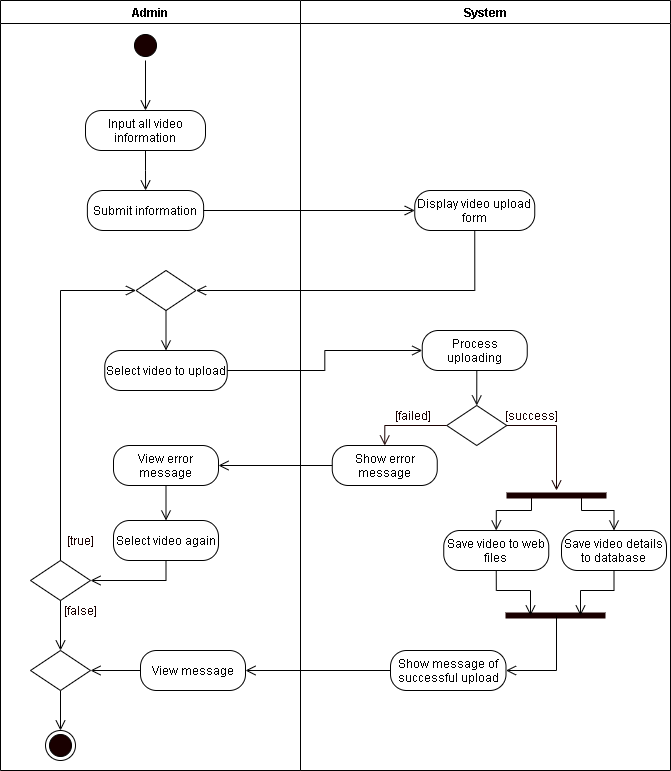

The diagram above was exported from draw.io. Its source (the exported page's mxGraphModel, read from the mxfile embedded in the PNG):
<mxGraphModel dx="926" dy="626" grid="1" gridSize="10" guides="1" tooltips="1" connect="1" arrows="1" fold="1" page="1" pageScale="1" pageWidth="850" pageHeight="1100" math="0" shadow="0">
  <root>
    <mxCell id="0mx5sNC3HsFugUW5Fox2-0" />
    <mxCell id="0mx5sNC3HsFugUW5Fox2-1" parent="0mx5sNC3HsFugUW5Fox2-0" />
    <mxCell id="M_vuWvc3H1Dybgly7bJm-0" value="Admin" style="swimlane;startSize=23;" parent="0mx5sNC3HsFugUW5Fox2-1" vertex="1">
      <mxGeometry x="40" y="10" width="300" height="770" as="geometry" />
    </mxCell>
    <mxCell id="u2FKZ65CKlX5Dzq1oGMS-1" style="edgeStyle=orthogonalEdgeStyle;rounded=0;orthogonalLoop=1;jettySize=auto;html=1;exitX=0.5;exitY=1;exitDx=0;exitDy=0;endArrow=open;endFill=0;endSize=8;entryX=0.5;entryY=0;entryDx=0;entryDy=0;" parent="M_vuWvc3H1Dybgly7bJm-0" source="M_vuWvc3H1Dybgly7bJm-2" target="4CztS1ss0g4N71tr--k1-0" edge="1">
      <mxGeometry relative="1" as="geometry">
        <mxPoint x="145" y="100" as="targetPoint" />
      </mxGeometry>
    </mxCell>
    <mxCell id="M_vuWvc3H1Dybgly7bJm-2" value="" style="ellipse;html=1;shape=startState;fillColor=#190000;" parent="M_vuWvc3H1Dybgly7bJm-0" vertex="1">
      <mxGeometry x="130" y="30" width="30" height="30" as="geometry" />
    </mxCell>
    <mxCell id="lQy36qLY-fqqQ7uSL8pt-6" style="edgeStyle=orthogonalEdgeStyle;rounded=0;orthogonalLoop=1;jettySize=auto;html=1;exitX=0.5;exitY=1;exitDx=0;exitDy=0;endArrow=open;endFill=0;endSize=8;" parent="M_vuWvc3H1Dybgly7bJm-0" source="4CztS1ss0g4N71tr--k1-0" target="lQy36qLY-fqqQ7uSL8pt-5" edge="1">
      <mxGeometry relative="1" as="geometry" />
    </mxCell>
    <mxCell id="4CztS1ss0g4N71tr--k1-0" value="Input all video information" style="rounded=1;whiteSpace=wrap;html=1;arcSize=40;" parent="M_vuWvc3H1Dybgly7bJm-0" vertex="1">
      <mxGeometry x="85" y="110" width="120" height="40" as="geometry" />
    </mxCell>
    <mxCell id="M_vuWvc3H1Dybgly7bJm-5" value="Select video to upload" style="rounded=1;whiteSpace=wrap;html=1;arcSize=40;" parent="M_vuWvc3H1Dybgly7bJm-0" vertex="1">
      <mxGeometry x="104.25" y="350" width="122.5" height="40" as="geometry" />
    </mxCell>
    <mxCell id="M_vuWvc3H1Dybgly7bJm-7" style="edgeStyle=orthogonalEdgeStyle;rounded=0;orthogonalLoop=1;jettySize=auto;html=1;exitX=0.5;exitY=1;exitDx=0;exitDy=0;entryX=0.5;entryY=0;entryDx=0;entryDy=0;endArrow=open;endFill=0;endSize=8;" parent="M_vuWvc3H1Dybgly7bJm-0" source="M_vuWvc3H1Dybgly7bJm-8" target="M_vuWvc3H1Dybgly7bJm-5" edge="1">
      <mxGeometry relative="1" as="geometry" />
    </mxCell>
    <mxCell id="M_vuWvc3H1Dybgly7bJm-8" value="" style="rhombus;whiteSpace=wrap;html=1;" parent="M_vuWvc3H1Dybgly7bJm-0" vertex="1">
      <mxGeometry x="135.5" y="270" width="60" height="40" as="geometry" />
    </mxCell>
    <mxCell id="lQy36qLY-fqqQ7uSL8pt-5" value="Submit information" style="rounded=1;whiteSpace=wrap;html=1;arcSize=40;" parent="M_vuWvc3H1Dybgly7bJm-0" vertex="1">
      <mxGeometry x="86.88" y="190" width="116.25" height="40" as="geometry" />
    </mxCell>
    <mxCell id="M_vuWvc3H1Dybgly7bJm-10" value="" style="ellipse;html=1;shape=endState;fillColor=#190000;" parent="M_vuWvc3H1Dybgly7bJm-0" vertex="1">
      <mxGeometry x="45" y="730" width="30" height="30" as="geometry" />
    </mxCell>
    <mxCell id="rf545CVZRbpbH9QxBh0j-2" style="edgeStyle=orthogonalEdgeStyle;rounded=0;orthogonalLoop=1;jettySize=auto;html=1;exitX=0;exitY=0.5;exitDx=0;exitDy=0;entryX=1;entryY=0.5;entryDx=0;entryDy=0;endArrow=open;endFill=0;endSize=8;" parent="M_vuWvc3H1Dybgly7bJm-0" source="0XjKmOo3p_osA5M45EOl-2" target="0XjKmOo3p_osA5M45EOl-4" edge="1">
      <mxGeometry relative="1" as="geometry" />
    </mxCell>
    <mxCell id="0XjKmOo3p_osA5M45EOl-2" value="View message" style="rounded=1;whiteSpace=wrap;html=1;arcSize=40;" parent="M_vuWvc3H1Dybgly7bJm-0" vertex="1">
      <mxGeometry x="140" y="650" width="105" height="40" as="geometry" />
    </mxCell>
    <mxCell id="rf545CVZRbpbH9QxBh0j-1" style="edgeStyle=orthogonalEdgeStyle;rounded=0;orthogonalLoop=1;jettySize=auto;html=1;exitX=0.5;exitY=1;exitDx=0;exitDy=0;entryX=0.5;entryY=0;entryDx=0;entryDy=0;endArrow=open;endFill=0;endSize=8;" parent="M_vuWvc3H1Dybgly7bJm-0" source="0XjKmOo3p_osA5M45EOl-4" target="M_vuWvc3H1Dybgly7bJm-10" edge="1">
      <mxGeometry relative="1" as="geometry">
        <Array as="points" />
      </mxGeometry>
    </mxCell>
    <mxCell id="0XjKmOo3p_osA5M45EOl-4" value="" style="rhombus;whiteSpace=wrap;html=1;" parent="M_vuWvc3H1Dybgly7bJm-0" vertex="1">
      <mxGeometry x="30" y="650" width="60" height="40" as="geometry" />
    </mxCell>
    <mxCell id="YYSQLuv8rjz-47eBiVpK-0" value="View error message" style="rounded=1;whiteSpace=wrap;html=1;arcSize=40;" parent="M_vuWvc3H1Dybgly7bJm-0" vertex="1">
      <mxGeometry x="113" y="445" width="105" height="40" as="geometry" />
    </mxCell>
    <mxCell id="YYSQLuv8rjz-47eBiVpK-2" value="Select video again" style="rounded=1;whiteSpace=wrap;html=1;arcSize=40;" parent="M_vuWvc3H1Dybgly7bJm-0" vertex="1">
      <mxGeometry x="113" y="520" width="105" height="40" as="geometry" />
    </mxCell>
    <mxCell id="YYSQLuv8rjz-47eBiVpK-3" style="edgeStyle=orthogonalEdgeStyle;rounded=0;orthogonalLoop=1;jettySize=auto;html=1;exitX=0.5;exitY=1;exitDx=0;exitDy=0;entryX=0.5;entryY=0;entryDx=0;entryDy=0;endArrow=open;endFill=0;endSize=8;" parent="M_vuWvc3H1Dybgly7bJm-0" source="YYSQLuv8rjz-47eBiVpK-0" target="YYSQLuv8rjz-47eBiVpK-2" edge="1">
      <mxGeometry relative="1" as="geometry" />
    </mxCell>
    <mxCell id="lQy36qLY-fqqQ7uSL8pt-0" value="" style="rhombus;whiteSpace=wrap;html=1;" parent="M_vuWvc3H1Dybgly7bJm-0" vertex="1">
      <mxGeometry x="30" y="560" width="60" height="40" as="geometry" />
    </mxCell>
    <mxCell id="YYSQLuv8rjz-47eBiVpK-6" style="edgeStyle=orthogonalEdgeStyle;rounded=0;orthogonalLoop=1;jettySize=auto;html=1;exitX=0.5;exitY=1;exitDx=0;exitDy=0;entryX=0.5;entryY=0;entryDx=0;entryDy=0;endArrow=open;endFill=0;endSize=8;" parent="M_vuWvc3H1Dybgly7bJm-0" source="lQy36qLY-fqqQ7uSL8pt-0" target="0XjKmOo3p_osA5M45EOl-4" edge="1">
      <mxGeometry relative="1" as="geometry" />
    </mxCell>
    <mxCell id="YYSQLuv8rjz-47eBiVpK-4" style="edgeStyle=orthogonalEdgeStyle;rounded=0;orthogonalLoop=1;jettySize=auto;html=1;exitX=0.5;exitY=1;exitDx=0;exitDy=0;entryX=1;entryY=0.5;entryDx=0;entryDy=0;endArrow=open;endFill=0;endSize=8;" parent="M_vuWvc3H1Dybgly7bJm-0" source="YYSQLuv8rjz-47eBiVpK-2" target="lQy36qLY-fqqQ7uSL8pt-0" edge="1">
      <mxGeometry relative="1" as="geometry" />
    </mxCell>
    <mxCell id="YYSQLuv8rjz-47eBiVpK-5" style="edgeStyle=orthogonalEdgeStyle;rounded=0;orthogonalLoop=1;jettySize=auto;html=1;exitX=0.5;exitY=0;exitDx=0;exitDy=0;entryX=0;entryY=0.5;entryDx=0;entryDy=0;endArrow=open;endFill=0;endSize=8;" parent="M_vuWvc3H1Dybgly7bJm-0" source="lQy36qLY-fqqQ7uSL8pt-0" target="M_vuWvc3H1Dybgly7bJm-8" edge="1">
      <mxGeometry relative="1" as="geometry" />
    </mxCell>
    <mxCell id="FKKzrXExlB3jUEaXsckS-17" value="&lt;font color=&quot;#190000&quot;&gt;[true]&lt;/font&gt;" style="text;html=1;align=center;verticalAlign=middle;resizable=0;points=[];autosize=1;strokeColor=none;fontColor=#FFFFFF;" parent="M_vuWvc3H1Dybgly7bJm-0" vertex="1">
      <mxGeometry x="60" y="530" width="40" height="20" as="geometry" />
    </mxCell>
    <mxCell id="FKKzrXExlB3jUEaXsckS-18" value="&lt;font color=&quot;#190000&quot;&gt;[false]&lt;/font&gt;" style="text;html=1;align=center;verticalAlign=middle;resizable=0;points=[];autosize=1;strokeColor=none;fontColor=#FFFFFF;" parent="M_vuWvc3H1Dybgly7bJm-0" vertex="1">
      <mxGeometry x="55" y="600" width="50" height="20" as="geometry" />
    </mxCell>
    <mxCell id="M_vuWvc3H1Dybgly7bJm-12" value="System" style="swimlane;" parent="0mx5sNC3HsFugUW5Fox2-1" vertex="1">
      <mxGeometry x="340" y="10" width="370" height="770" as="geometry" />
    </mxCell>
    <mxCell id="4CztS1ss0g4N71tr--k1-2" value="Display video upload form" style="rounded=1;whiteSpace=wrap;html=1;arcSize=40;" parent="M_vuWvc3H1Dybgly7bJm-12" vertex="1">
      <mxGeometry x="114.25" y="190" width="120" height="40" as="geometry" />
    </mxCell>
    <mxCell id="M_vuWvc3H1Dybgly7bJm-13" value="Process uploading" style="rounded=1;whiteSpace=wrap;html=1;arcSize=40;" parent="M_vuWvc3H1Dybgly7bJm-12" vertex="1">
      <mxGeometry x="121.75" y="330" width="105" height="40" as="geometry" />
    </mxCell>
    <mxCell id="M_vuWvc3H1Dybgly7bJm-14" value="" style="rhombus;whiteSpace=wrap;html=1;" parent="M_vuWvc3H1Dybgly7bJm-12" vertex="1">
      <mxGeometry x="146.25" y="405" width="60" height="40" as="geometry" />
    </mxCell>
    <mxCell id="M_vuWvc3H1Dybgly7bJm-15" style="edgeStyle=orthogonalEdgeStyle;rounded=0;orthogonalLoop=1;jettySize=auto;html=1;exitX=0.5;exitY=1;exitDx=0;exitDy=0;entryX=0.5;entryY=0;entryDx=0;entryDy=0;endArrow=open;endFill=0;endSize=8;" parent="M_vuWvc3H1Dybgly7bJm-12" source="M_vuWvc3H1Dybgly7bJm-13" target="M_vuWvc3H1Dybgly7bJm-14" edge="1">
      <mxGeometry relative="1" as="geometry" />
    </mxCell>
    <mxCell id="M_vuWvc3H1Dybgly7bJm-16" value="&lt;font color=&quot;#190000&quot;&gt;[success]&lt;/font&gt;" style="text;html=1;align=center;verticalAlign=middle;resizable=0;points=[];autosize=1;strokeColor=none;fontColor=#FFFFFF;" parent="M_vuWvc3H1Dybgly7bJm-12" vertex="1">
      <mxGeometry x="196.25000000000006" y="405" width="70" height="20" as="geometry" />
    </mxCell>
    <mxCell id="M_vuWvc3H1Dybgly7bJm-17" value="&lt;font color=&quot;#190000&quot;&gt;[failed]&lt;/font&gt;" style="text;html=1;align=center;verticalAlign=middle;resizable=0;points=[];autosize=1;strokeColor=none;fontColor=#FFFFFF;" parent="M_vuWvc3H1Dybgly7bJm-12" vertex="1">
      <mxGeometry x="86.75" y="405" width="50" height="20" as="geometry" />
    </mxCell>
    <mxCell id="M_vuWvc3H1Dybgly7bJm-18" value="Show error message" style="rounded=1;whiteSpace=wrap;html=1;arcSize=40;" parent="M_vuWvc3H1Dybgly7bJm-12" vertex="1">
      <mxGeometry x="31.75" y="445" width="105" height="40" as="geometry" />
    </mxCell>
    <mxCell id="M_vuWvc3H1Dybgly7bJm-21" style="edgeStyle=orthogonalEdgeStyle;rounded=0;orthogonalLoop=1;jettySize=auto;html=1;exitX=0;exitY=0.5;exitDx=0;exitDy=0;fontColor=#FFFFFF;endArrow=open;endFill=0;endSize=8;strokeColor=#190000;entryX=0.5;entryY=0;entryDx=0;entryDy=0;" parent="M_vuWvc3H1Dybgly7bJm-12" source="M_vuWvc3H1Dybgly7bJm-14" target="M_vuWvc3H1Dybgly7bJm-18" edge="1">
      <mxGeometry relative="1" as="geometry">
        <mxPoint x="71.75" y="465" as="targetPoint" />
      </mxGeometry>
    </mxCell>
    <mxCell id="FKKzrXExlB3jUEaXsckS-21" value="Save video to web files" style="rounded=1;whiteSpace=wrap;html=1;arcSize=40;" parent="M_vuWvc3H1Dybgly7bJm-12" vertex="1">
      <mxGeometry x="143.25" y="530" width="105" height="40" as="geometry" />
    </mxCell>
    <mxCell id="FKKzrXExlB3jUEaXsckS-22" value="Save video details to database" style="rounded=1;whiteSpace=wrap;html=1;arcSize=40;" parent="M_vuWvc3H1Dybgly7bJm-12" vertex="1">
      <mxGeometry x="261" y="530" width="105" height="40" as="geometry" />
    </mxCell>
    <mxCell id="0XjKmOo3p_osA5M45EOl-0" value="Show message of successful upload" style="rounded=1;whiteSpace=wrap;html=1;arcSize=40;" parent="M_vuWvc3H1Dybgly7bJm-12" vertex="1">
      <mxGeometry x="90" y="650" width="115.5" height="40" as="geometry" />
    </mxCell>
    <mxCell id="FKKzrXExlB3jUEaXsckS-25" value="" style="shape=line;html=1;strokeWidth=6;strokeColor=#190000;" parent="M_vuWvc3H1Dybgly7bJm-12" vertex="1">
      <mxGeometry x="205" y="610" width="100" height="10" as="geometry" />
    </mxCell>
    <mxCell id="FKKzrXExlB3jUEaXsckS-26" style="edgeStyle=orthogonalEdgeStyle;rounded=0;orthogonalLoop=1;jettySize=auto;html=1;exitX=0.5;exitY=1;exitDx=0;exitDy=0;entryX=0.25;entryY=0.5;entryDx=0;entryDy=0;entryPerimeter=0;endArrow=open;endFill=0;endSize=8;" parent="M_vuWvc3H1Dybgly7bJm-12" source="FKKzrXExlB3jUEaXsckS-21" target="FKKzrXExlB3jUEaXsckS-25" edge="1">
      <mxGeometry relative="1" as="geometry" />
    </mxCell>
    <mxCell id="FKKzrXExlB3jUEaXsckS-27" style="edgeStyle=orthogonalEdgeStyle;rounded=0;orthogonalLoop=1;jettySize=auto;html=1;exitX=0.5;exitY=1;exitDx=0;exitDy=0;entryX=0.75;entryY=0.5;entryDx=0;entryDy=0;entryPerimeter=0;endArrow=open;endFill=0;endSize=8;" parent="M_vuWvc3H1Dybgly7bJm-12" source="FKKzrXExlB3jUEaXsckS-22" target="FKKzrXExlB3jUEaXsckS-25" edge="1">
      <mxGeometry relative="1" as="geometry" />
    </mxCell>
    <mxCell id="qTk9sJM9YYbtkGp_jb59-0" style="edgeStyle=orthogonalEdgeStyle;rounded=0;orthogonalLoop=1;jettySize=auto;html=1;exitX=0.51;exitY=0.5;exitDx=0;exitDy=0;entryX=1;entryY=0.5;entryDx=0;entryDy=0;endArrow=open;endFill=0;endSize=8;exitPerimeter=0;" parent="M_vuWvc3H1Dybgly7bJm-12" source="FKKzrXExlB3jUEaXsckS-25" target="0XjKmOo3p_osA5M45EOl-0" edge="1">
      <mxGeometry relative="1" as="geometry">
        <Array as="points">
          <mxPoint x="256.25" y="670" />
        </Array>
      </mxGeometry>
    </mxCell>
    <mxCell id="M_vuWvc3H1Dybgly7bJm-27" style="edgeStyle=orthogonalEdgeStyle;rounded=0;orthogonalLoop=1;jettySize=auto;html=1;exitX=1;exitY=0.5;exitDx=0;exitDy=0;entryX=0;entryY=0.5;entryDx=0;entryDy=0;endArrow=open;endFill=0;endSize=8;" parent="0mx5sNC3HsFugUW5Fox2-1" source="M_vuWvc3H1Dybgly7bJm-5" target="M_vuWvc3H1Dybgly7bJm-13" edge="1">
      <mxGeometry relative="1" as="geometry">
        <mxPoint x="266.7499999999998" y="400" as="sourcePoint" />
      </mxGeometry>
    </mxCell>
    <mxCell id="4CztS1ss0g4N71tr--k1-5" style="edgeStyle=orthogonalEdgeStyle;rounded=0;orthogonalLoop=1;jettySize=auto;html=1;exitX=0.5;exitY=1;exitDx=0;exitDy=0;entryX=1;entryY=0.5;entryDx=0;entryDy=0;endArrow=open;endFill=0;endSize=8;" parent="0mx5sNC3HsFugUW5Fox2-1" source="4CztS1ss0g4N71tr--k1-2" target="M_vuWvc3H1Dybgly7bJm-8" edge="1">
      <mxGeometry relative="1" as="geometry">
        <mxPoint x="176.24999999999977" y="350" as="targetPoint" />
        <mxPoint x="620" y="440" as="sourcePoint" />
      </mxGeometry>
    </mxCell>
    <mxCell id="FKKzrXExlB3jUEaXsckS-10" style="edgeStyle=orthogonalEdgeStyle;rounded=0;orthogonalLoop=1;jettySize=auto;html=1;exitX=1;exitY=0.5;exitDx=0;exitDy=0;entryX=0;entryY=0.5;entryDx=0;entryDy=0;endArrow=open;endFill=0;endSize=8;" parent="0mx5sNC3HsFugUW5Fox2-1" source="lQy36qLY-fqqQ7uSL8pt-5" target="4CztS1ss0g4N71tr--k1-2" edge="1">
      <mxGeometry relative="1" as="geometry">
        <mxPoint x="459.5" y="200" as="targetPoint" />
      </mxGeometry>
    </mxCell>
    <mxCell id="FKKzrXExlB3jUEaXsckS-23" style="edgeStyle=orthogonalEdgeStyle;rounded=0;orthogonalLoop=1;jettySize=auto;html=1;exitX=0.25;exitY=0.5;exitDx=0;exitDy=0;exitPerimeter=0;entryX=0.5;entryY=0;entryDx=0;entryDy=0;endArrow=open;endFill=0;endSize=8;" parent="0mx5sNC3HsFugUW5Fox2-1" source="FKKzrXExlB3jUEaXsckS-19" target="FKKzrXExlB3jUEaXsckS-21" edge="1">
      <mxGeometry relative="1" as="geometry">
        <Array as="points">
          <mxPoint x="570.75" y="520" />
          <mxPoint x="535.75" y="520" />
        </Array>
      </mxGeometry>
    </mxCell>
    <mxCell id="FKKzrXExlB3jUEaXsckS-24" style="edgeStyle=orthogonalEdgeStyle;rounded=0;orthogonalLoop=1;jettySize=auto;html=1;exitX=0.75;exitY=0.5;exitDx=0;exitDy=0;exitPerimeter=0;entryX=0.5;entryY=0;entryDx=0;entryDy=0;endArrow=open;endFill=0;endSize=8;" parent="0mx5sNC3HsFugUW5Fox2-1" source="FKKzrXExlB3jUEaXsckS-19" target="FKKzrXExlB3jUEaXsckS-22" edge="1">
      <mxGeometry relative="1" as="geometry">
        <Array as="points">
          <mxPoint x="620.75" y="520" />
          <mxPoint x="653.75" y="520" />
        </Array>
      </mxGeometry>
    </mxCell>
    <mxCell id="FKKzrXExlB3jUEaXsckS-19" value="" style="shape=line;html=1;strokeWidth=6;strokeColor=#190000;" parent="0mx5sNC3HsFugUW5Fox2-1" vertex="1">
      <mxGeometry x="546" y="500" width="100" height="10" as="geometry" />
    </mxCell>
    <mxCell id="M_vuWvc3H1Dybgly7bJm-22" style="edgeStyle=orthogonalEdgeStyle;rounded=0;orthogonalLoop=1;jettySize=auto;html=1;exitX=1;exitY=0.5;exitDx=0;exitDy=0;fontColor=#FFFFFF;endArrow=open;endFill=0;endSize=8;strokeColor=#190000;" parent="0mx5sNC3HsFugUW5Fox2-1" source="M_vuWvc3H1Dybgly7bJm-14" target="FKKzrXExlB3jUEaXsckS-19" edge="1">
      <mxGeometry relative="1" as="geometry">
        <mxPoint x="619.25" y="495" as="targetPoint" />
      </mxGeometry>
    </mxCell>
    <mxCell id="0XjKmOo3p_osA5M45EOl-1" style="edgeStyle=orthogonalEdgeStyle;rounded=0;orthogonalLoop=1;jettySize=auto;html=1;endArrow=open;endFill=0;endSize=8;entryX=1;entryY=0.5;entryDx=0;entryDy=0;exitX=0;exitY=0.5;exitDx=0;exitDy=0;" parent="0mx5sNC3HsFugUW5Fox2-1" target="0XjKmOo3p_osA5M45EOl-2" edge="1" source="0XjKmOo3p_osA5M45EOl-0">
      <mxGeometry relative="1" as="geometry">
        <mxPoint x="257.5" y="726" as="targetPoint" />
        <mxPoint x="400" y="710" as="sourcePoint" />
      </mxGeometry>
    </mxCell>
    <mxCell id="YYSQLuv8rjz-47eBiVpK-1" style="edgeStyle=orthogonalEdgeStyle;rounded=0;orthogonalLoop=1;jettySize=auto;html=1;exitX=0;exitY=0.5;exitDx=0;exitDy=0;entryX=1;entryY=0.5;entryDx=0;entryDy=0;endArrow=open;endFill=0;endSize=8;" parent="0mx5sNC3HsFugUW5Fox2-1" source="M_vuWvc3H1Dybgly7bJm-18" target="YYSQLuv8rjz-47eBiVpK-0" edge="1">
      <mxGeometry relative="1" as="geometry" />
    </mxCell>
  </root>
</mxGraphModel>